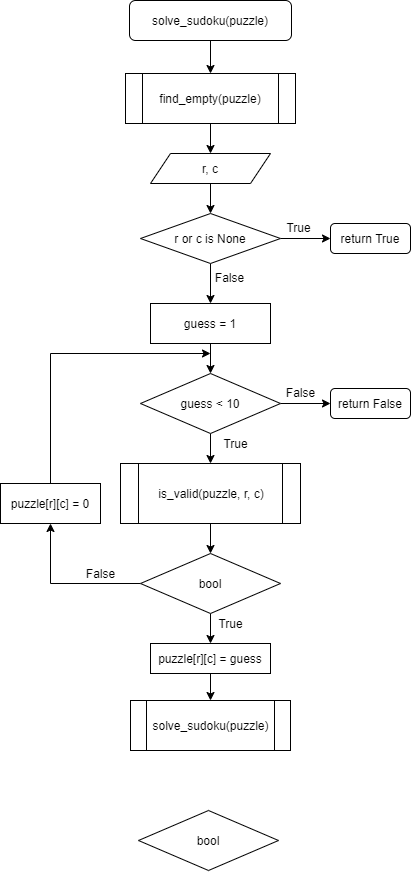

The diagram above was exported from draw.io. Its source (the exported page's mxGraphModel, read from the mxfile embedded in the PNG):
<mxGraphModel dx="1826" dy="771" grid="1" gridSize="10" guides="1" tooltips="1" connect="1" arrows="1" fold="1" page="1" pageScale="1" pageWidth="850" pageHeight="1100" math="0" shadow="0">
  <root>
    <mxCell id="j5hidXt8QVkjiFWgBTCr-0" />
    <mxCell id="j5hidXt8QVkjiFWgBTCr-1" parent="j5hidXt8QVkjiFWgBTCr-0" />
    <mxCell id="j5hidXt8QVkjiFWgBTCr-4" style="edgeStyle=orthogonalEdgeStyle;rounded=0;orthogonalLoop=1;jettySize=auto;html=1;exitX=0.5;exitY=1;exitDx=0;exitDy=0;entryX=0.5;entryY=0;entryDx=0;entryDy=0;" edge="1" parent="j5hidXt8QVkjiFWgBTCr-1" source="j5hidXt8QVkjiFWgBTCr-5" target="j5hidXt8QVkjiFWgBTCr-7">
      <mxGeometry relative="1" as="geometry" />
    </mxCell>
    <mxCell id="j5hidXt8QVkjiFWgBTCr-5" value="find_empty(puzzle)" style="shape=process;whiteSpace=wrap;html=1;backgroundOutline=1;" vertex="1" parent="j5hidXt8QVkjiFWgBTCr-1">
      <mxGeometry x="295" y="163" width="170" height="50" as="geometry" />
    </mxCell>
    <mxCell id="j5hidXt8QVkjiFWgBTCr-6" style="edgeStyle=orthogonalEdgeStyle;rounded=0;orthogonalLoop=1;jettySize=auto;html=1;exitX=0.5;exitY=1;exitDx=0;exitDy=0;entryX=0.5;entryY=0;entryDx=0;entryDy=0;" edge="1" parent="j5hidXt8QVkjiFWgBTCr-1" source="j5hidXt8QVkjiFWgBTCr-7" target="j5hidXt8QVkjiFWgBTCr-10">
      <mxGeometry relative="1" as="geometry" />
    </mxCell>
    <mxCell id="j5hidXt8QVkjiFWgBTCr-7" value="r, c" style="shape=parallelogram;perimeter=parallelogramPerimeter;whiteSpace=wrap;html=1;fixedSize=1;" vertex="1" parent="j5hidXt8QVkjiFWgBTCr-1">
      <mxGeometry x="320" y="243" width="120" height="30" as="geometry" />
    </mxCell>
    <mxCell id="j5hidXt8QVkjiFWgBTCr-8" style="edgeStyle=orthogonalEdgeStyle;rounded=0;orthogonalLoop=1;jettySize=auto;html=1;exitX=0.5;exitY=1;exitDx=0;exitDy=0;entryX=0.5;entryY=0;entryDx=0;entryDy=0;" edge="1" parent="j5hidXt8QVkjiFWgBTCr-1" source="j5hidXt8QVkjiFWgBTCr-10" target="j5hidXt8QVkjiFWgBTCr-14">
      <mxGeometry relative="1" as="geometry" />
    </mxCell>
    <mxCell id="j5hidXt8QVkjiFWgBTCr-9" style="edgeStyle=orthogonalEdgeStyle;rounded=0;orthogonalLoop=1;jettySize=auto;html=1;exitX=1;exitY=0.5;exitDx=0;exitDy=0;entryX=0;entryY=0.5;entryDx=0;entryDy=0;" edge="1" parent="j5hidXt8QVkjiFWgBTCr-1" source="j5hidXt8QVkjiFWgBTCr-10" target="j5hidXt8QVkjiFWgBTCr-23">
      <mxGeometry relative="1" as="geometry" />
    </mxCell>
    <mxCell id="j5hidXt8QVkjiFWgBTCr-10" value="r or c is None" style="rhombus;whiteSpace=wrap;html=1;" vertex="1" parent="j5hidXt8QVkjiFWgBTCr-1">
      <mxGeometry x="310" y="303" width="140" height="50" as="geometry" />
    </mxCell>
    <mxCell id="j5hidXt8QVkjiFWgBTCr-11" style="edgeStyle=orthogonalEdgeStyle;rounded=0;orthogonalLoop=1;jettySize=auto;html=1;exitX=0.5;exitY=1;exitDx=0;exitDy=0;entryX=0.5;entryY=0;entryDx=0;entryDy=0;" edge="1" parent="j5hidXt8QVkjiFWgBTCr-1" source="j5hidXt8QVkjiFWgBTCr-12" target="j5hidXt8QVkjiFWgBTCr-19">
      <mxGeometry relative="1" as="geometry" />
    </mxCell>
    <mxCell id="j5hidXt8QVkjiFWgBTCr-32" style="edgeStyle=orthogonalEdgeStyle;rounded=0;orthogonalLoop=1;jettySize=auto;html=1;entryX=0;entryY=0.5;entryDx=0;entryDy=0;" edge="1" parent="j5hidXt8QVkjiFWgBTCr-1" source="j5hidXt8QVkjiFWgBTCr-12" target="j5hidXt8QVkjiFWgBTCr-31">
      <mxGeometry relative="1" as="geometry" />
    </mxCell>
    <mxCell id="j5hidXt8QVkjiFWgBTCr-12" value="guess &amp;lt; 10" style="rhombus;whiteSpace=wrap;html=1;" vertex="1" parent="j5hidXt8QVkjiFWgBTCr-1">
      <mxGeometry x="310" y="463" width="140" height="60" as="geometry" />
    </mxCell>
    <mxCell id="j5hidXt8QVkjiFWgBTCr-13" style="edgeStyle=orthogonalEdgeStyle;rounded=0;orthogonalLoop=1;jettySize=auto;html=1;exitX=0.5;exitY=1;exitDx=0;exitDy=0;entryX=0.5;entryY=0;entryDx=0;entryDy=0;" edge="1" parent="j5hidXt8QVkjiFWgBTCr-1" source="j5hidXt8QVkjiFWgBTCr-14" target="j5hidXt8QVkjiFWgBTCr-12">
      <mxGeometry relative="1" as="geometry" />
    </mxCell>
    <mxCell id="j5hidXt8QVkjiFWgBTCr-14" value="guess = 1" style="rounded=0;whiteSpace=wrap;html=1;" vertex="1" parent="j5hidXt8QVkjiFWgBTCr-1">
      <mxGeometry x="320" y="393" width="120" height="40" as="geometry" />
    </mxCell>
    <mxCell id="j5hidXt8QVkjiFWgBTCr-15" style="edgeStyle=orthogonalEdgeStyle;rounded=0;orthogonalLoop=1;jettySize=auto;html=1;exitX=0;exitY=0.5;exitDx=0;exitDy=0;" edge="1" parent="j5hidXt8QVkjiFWgBTCr-1" source="j5hidXt8QVkjiFWgBTCr-17" target="j5hidXt8QVkjiFWgBTCr-25">
      <mxGeometry relative="1" as="geometry" />
    </mxCell>
    <mxCell id="j5hidXt8QVkjiFWgBTCr-16" style="edgeStyle=orthogonalEdgeStyle;rounded=0;orthogonalLoop=1;jettySize=auto;html=1;exitX=0.5;exitY=1;exitDx=0;exitDy=0;" edge="1" parent="j5hidXt8QVkjiFWgBTCr-1" source="j5hidXt8QVkjiFWgBTCr-17" target="j5hidXt8QVkjiFWgBTCr-20">
      <mxGeometry relative="1" as="geometry" />
    </mxCell>
    <mxCell id="j5hidXt8QVkjiFWgBTCr-17" value="bool" style="rhombus;whiteSpace=wrap;html=1;" vertex="1" parent="j5hidXt8QVkjiFWgBTCr-1">
      <mxGeometry x="310" y="643" width="140" height="60" as="geometry" />
    </mxCell>
    <mxCell id="j5hidXt8QVkjiFWgBTCr-18" style="edgeStyle=orthogonalEdgeStyle;rounded=0;orthogonalLoop=1;jettySize=auto;html=1;exitX=0.5;exitY=1;exitDx=0;exitDy=0;entryX=0.5;entryY=0;entryDx=0;entryDy=0;" edge="1" parent="j5hidXt8QVkjiFWgBTCr-1" source="j5hidXt8QVkjiFWgBTCr-19">
      <mxGeometry relative="1" as="geometry">
        <mxPoint x="380" y="643" as="targetPoint" />
      </mxGeometry>
    </mxCell>
    <mxCell id="j5hidXt8QVkjiFWgBTCr-19" value="is_valid(puzzle, r, c)" style="shape=process;whiteSpace=wrap;html=1;backgroundOutline=1;" vertex="1" parent="j5hidXt8QVkjiFWgBTCr-1">
      <mxGeometry x="290" y="553" width="180" height="60" as="geometry" />
    </mxCell>
    <mxCell id="B3Rq73KfQUJtvkzLQm-v-0" style="edgeStyle=orthogonalEdgeStyle;rounded=0;orthogonalLoop=1;jettySize=auto;html=1;" edge="1" parent="j5hidXt8QVkjiFWgBTCr-1" source="j5hidXt8QVkjiFWgBTCr-20" target="j5hidXt8QVkjiFWgBTCr-22">
      <mxGeometry relative="1" as="geometry" />
    </mxCell>
    <mxCell id="j5hidXt8QVkjiFWgBTCr-20" value="puzzle[r][c] = guess" style="rounded=0;whiteSpace=wrap;html=1;" vertex="1" parent="j5hidXt8QVkjiFWgBTCr-1">
      <mxGeometry x="320" y="733" width="120" height="30" as="geometry" />
    </mxCell>
    <mxCell id="j5hidXt8QVkjiFWgBTCr-21" value="bool" style="rhombus;whiteSpace=wrap;html=1;" vertex="1" parent="j5hidXt8QVkjiFWgBTCr-1">
      <mxGeometry x="308" y="900" width="140" height="60" as="geometry" />
    </mxCell>
    <mxCell id="j5hidXt8QVkjiFWgBTCr-22" value="solve_sudoku(puzzle)" style="shape=process;whiteSpace=wrap;html=1;backgroundOutline=1;" vertex="1" parent="j5hidXt8QVkjiFWgBTCr-1">
      <mxGeometry x="300" y="790" width="160" height="50" as="geometry" />
    </mxCell>
    <mxCell id="j5hidXt8QVkjiFWgBTCr-23" value="return True" style="rounded=1;whiteSpace=wrap;html=1;" vertex="1" parent="j5hidXt8QVkjiFWgBTCr-1">
      <mxGeometry x="500" y="313" width="80" height="30" as="geometry" />
    </mxCell>
    <mxCell id="j5hidXt8QVkjiFWgBTCr-24" style="edgeStyle=orthogonalEdgeStyle;rounded=0;orthogonalLoop=1;jettySize=auto;html=1;exitX=0.5;exitY=0;exitDx=0;exitDy=0;" edge="1" parent="j5hidXt8QVkjiFWgBTCr-1" source="j5hidXt8QVkjiFWgBTCr-25">
      <mxGeometry relative="1" as="geometry">
        <mxPoint x="380" y="443" as="targetPoint" />
        <Array as="points">
          <mxPoint x="220" y="443" />
        </Array>
      </mxGeometry>
    </mxCell>
    <mxCell id="j5hidXt8QVkjiFWgBTCr-25" value="puzzle[r][c] = 0" style="rounded=0;whiteSpace=wrap;html=1;" vertex="1" parent="j5hidXt8QVkjiFWgBTCr-1">
      <mxGeometry x="170" y="573" width="100" height="40" as="geometry" />
    </mxCell>
    <mxCell id="j5hidXt8QVkjiFWgBTCr-26" value="False" style="text;html=1;align=center;verticalAlign=middle;resizable=0;points=[];autosize=1;" vertex="1" parent="j5hidXt8QVkjiFWgBTCr-1">
      <mxGeometry x="374" y="357" width="50" height="20" as="geometry" />
    </mxCell>
    <mxCell id="j5hidXt8QVkjiFWgBTCr-27" value="True" style="text;html=1;align=center;verticalAlign=middle;resizable=0;points=[];autosize=1;" vertex="1" parent="j5hidXt8QVkjiFWgBTCr-1">
      <mxGeometry x="448" y="307" width="40" height="20" as="geometry" />
    </mxCell>
    <mxCell id="j5hidXt8QVkjiFWgBTCr-28" value="True" style="text;html=1;align=center;verticalAlign=middle;resizable=0;points=[];autosize=1;" vertex="1" parent="j5hidXt8QVkjiFWgBTCr-1">
      <mxGeometry x="385" y="523" width="40" height="20" as="geometry" />
    </mxCell>
    <mxCell id="j5hidXt8QVkjiFWgBTCr-29" value="True" style="text;html=1;align=center;verticalAlign=middle;resizable=0;points=[];autosize=1;" vertex="1" parent="j5hidXt8QVkjiFWgBTCr-1">
      <mxGeometry x="380" y="703" width="40" height="20" as="geometry" />
    </mxCell>
    <mxCell id="j5hidXt8QVkjiFWgBTCr-30" value="False" style="text;html=1;align=center;verticalAlign=middle;resizable=0;points=[];autosize=1;" vertex="1" parent="j5hidXt8QVkjiFWgBTCr-1">
      <mxGeometry x="245" y="653" width="50" height="20" as="geometry" />
    </mxCell>
    <mxCell id="j5hidXt8QVkjiFWgBTCr-31" value="return False" style="rounded=1;whiteSpace=wrap;html=1;" vertex="1" parent="j5hidXt8QVkjiFWgBTCr-1">
      <mxGeometry x="500" y="478" width="80" height="30" as="geometry" />
    </mxCell>
    <mxCell id="j5hidXt8QVkjiFWgBTCr-33" value="False" style="text;html=1;align=center;verticalAlign=middle;resizable=0;points=[];autosize=1;" vertex="1" parent="j5hidXt8QVkjiFWgBTCr-1">
      <mxGeometry x="445" y="472" width="50" height="20" as="geometry" />
    </mxCell>
    <mxCell id="wRwCGgZyPC5aHiQHvdru-1" style="edgeStyle=orthogonalEdgeStyle;rounded=0;orthogonalLoop=1;jettySize=auto;html=1;entryX=0.5;entryY=0;entryDx=0;entryDy=0;" edge="1" parent="j5hidXt8QVkjiFWgBTCr-1" source="wRwCGgZyPC5aHiQHvdru-0" target="j5hidXt8QVkjiFWgBTCr-5">
      <mxGeometry relative="1" as="geometry" />
    </mxCell>
    <mxCell id="wRwCGgZyPC5aHiQHvdru-0" value="solve_sudoku(puzzle)" style="rounded=1;whiteSpace=wrap;html=1;" vertex="1" parent="j5hidXt8QVkjiFWgBTCr-1">
      <mxGeometry x="299" y="90" width="162" height="40" as="geometry" />
    </mxCell>
  </root>
</mxGraphModel>